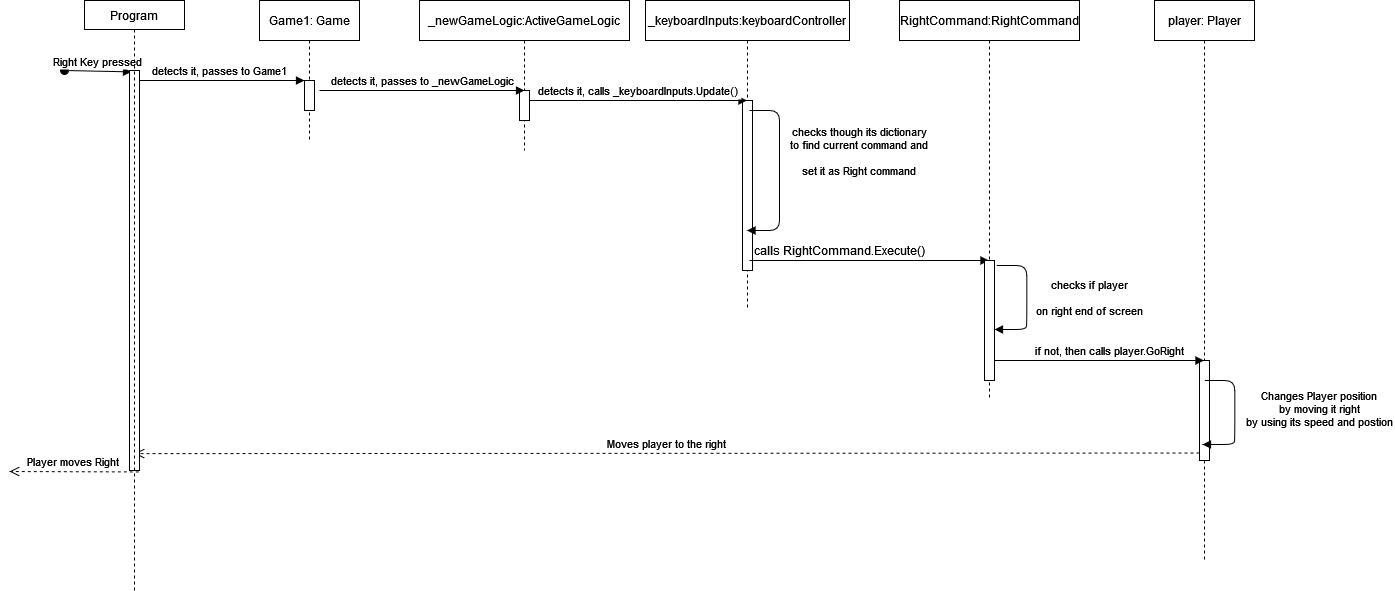

The diagram above was exported from draw.io. Its source (the exported page's mxGraphModel, read from the mxfile embedded in the PNG):
<mxGraphModel dx="1703" dy="700" grid="1" gridSize="10" guides="1" tooltips="1" connect="1" arrows="1" fold="1" page="1" pageScale="1" pageWidth="850" pageHeight="1100" math="0" shadow="0">
  <root>
    <mxCell id="0" />
    <mxCell id="1" parent="0" />
    <mxCell id="3nuBFxr9cyL0pnOWT2aG-5" value="Game1: Game" style="shape=umlLifeline;perimeter=lifelinePerimeter;container=1;collapsible=0;recursiveResize=0;rounded=0;shadow=0;strokeWidth=1;" parent="1" vertex="1">
      <mxGeometry x="300" y="70" width="100" height="140" as="geometry" />
    </mxCell>
    <mxCell id="3nuBFxr9cyL0pnOWT2aG-6" value="" style="points=[];perimeter=orthogonalPerimeter;rounded=0;shadow=0;strokeWidth=1;" parent="3nuBFxr9cyL0pnOWT2aG-5" vertex="1">
      <mxGeometry x="45" y="80" width="10" height="30" as="geometry" />
    </mxCell>
    <mxCell id="3nuBFxr9cyL0pnOWT2aG-8" value="detects it, passes to Game1" style="verticalAlign=bottom;endArrow=block;entryX=0;entryY=0;shadow=0;strokeWidth=1;" parent="1" target="3nuBFxr9cyL0pnOWT2aG-6" edge="1">
      <mxGeometry relative="1" as="geometry">
        <mxPoint x="175" y="150" as="sourcePoint" />
      </mxGeometry>
    </mxCell>
    <mxCell id="3nuBFxr9cyL0pnOWT2aG-10" value="Moves player to the right" style="verticalAlign=bottom;endArrow=open;dashed=1;endSize=8;exitX=0;exitY=0.925;shadow=0;strokeWidth=1;exitDx=0;exitDy=0;exitPerimeter=0;entryX=0.5;entryY=0.768;entryDx=0;entryDy=0;entryPerimeter=0;" parent="1" source="CZU2FA4VjBAP2i178z6E-4" target="CZU2FA4VjBAP2i178z6E-5" edge="1">
      <mxGeometry relative="1" as="geometry">
        <mxPoint x="330" y="570" as="targetPoint" />
      </mxGeometry>
    </mxCell>
    <mxCell id="3nuBFxr9cyL0pnOWT2aG-3" value="Right Key pressed" style="verticalAlign=bottom;startArrow=oval;endArrow=block;startSize=8;shadow=0;strokeWidth=1;entryX=0.47;entryY=0.121;entryDx=0;entryDy=0;entryPerimeter=0;" parent="1" target="CZU2FA4VjBAP2i178z6E-5" edge="1">
      <mxGeometry x="120" y="70" as="geometry">
        <mxPoint x="105" y="140" as="sourcePoint" />
        <mxPoint x="165" y="140" as="targetPoint" />
      </mxGeometry>
    </mxCell>
    <mxCell id="3nuBFxr9cyL0pnOWT2aG-4" value="" style="points=[];perimeter=orthogonalPerimeter;rounded=0;shadow=0;strokeWidth=1;" parent="1" vertex="1">
      <mxGeometry x="170" y="140" width="10" height="400" as="geometry" />
    </mxCell>
    <mxCell id="CZU2FA4VjBAP2i178z6E-1" value="_keyboardInputs:keyboardController" style="shape=umlLifeline;perimeter=lifelinePerimeter;container=1;collapsible=0;recursiveResize=0;rounded=0;shadow=0;strokeWidth=1;" vertex="1" parent="1">
      <mxGeometry x="686" y="70" width="204" height="310" as="geometry" />
    </mxCell>
    <mxCell id="CZU2FA4VjBAP2i178z6E-2" value="" style="points=[];perimeter=orthogonalPerimeter;rounded=0;shadow=0;strokeWidth=1;" vertex="1" parent="CZU2FA4VjBAP2i178z6E-1">
      <mxGeometry x="97" y="100" width="10" height="170" as="geometry" />
    </mxCell>
    <mxCell id="CZU2FA4VjBAP2i178z6E-3" value="player: Player" style="shape=umlLifeline;perimeter=lifelinePerimeter;container=1;collapsible=0;recursiveResize=0;rounded=0;shadow=0;strokeWidth=1;" vertex="1" parent="1">
      <mxGeometry x="1195" y="70" width="100" height="560" as="geometry" />
    </mxCell>
    <mxCell id="CZU2FA4VjBAP2i178z6E-4" value="" style="points=[];perimeter=orthogonalPerimeter;rounded=0;shadow=0;strokeWidth=1;" vertex="1" parent="CZU2FA4VjBAP2i178z6E-3">
      <mxGeometry x="45" y="360" width="10" height="100" as="geometry" />
    </mxCell>
    <mxCell id="CZU2FA4VjBAP2i178z6E-19" value="Changes Player position&#10;by moving it right&#10;by using its speed and postion&#10;" style="verticalAlign=bottom;endArrow=block;shadow=0;strokeWidth=1;" edge="1" parent="CZU2FA4VjBAP2i178z6E-3">
      <mxGeometry x="0.4603" y="85" relative="1" as="geometry">
        <mxPoint x="50.32999999999993" y="380.0000000000001" as="sourcePoint" />
        <mxPoint x="48.00000000000023" y="444" as="targetPoint" />
        <Array as="points">
          <mxPoint x="80.32999999999993" y="380" />
          <mxPoint x="80.32999999999993" y="430" />
          <mxPoint x="80" y="444" />
        </Array>
        <mxPoint as="offset" />
      </mxGeometry>
    </mxCell>
    <mxCell id="CZU2FA4VjBAP2i178z6E-5" value="Program" style="shape=umlLifeline;perimeter=lifelinePerimeter;container=0;collapsible=0;recursiveResize=0;rounded=0;shadow=0;strokeWidth=1;size=29;" vertex="1" parent="1">
      <mxGeometry x="125" y="70" width="100" height="590" as="geometry" />
    </mxCell>
    <mxCell id="CZU2FA4VjBAP2i178z6E-6" value="RightCommand:RightCommand" style="shape=umlLifeline;perimeter=lifelinePerimeter;container=1;collapsible=0;recursiveResize=0;rounded=0;shadow=0;strokeWidth=1;" vertex="1" parent="1">
      <mxGeometry x="940" y="70" width="180" height="400" as="geometry" />
    </mxCell>
    <mxCell id="CZU2FA4VjBAP2i178z6E-18" value="checks if player &#10;&#10;on right end of screen" style="verticalAlign=bottom;endArrow=block;shadow=0;strokeWidth=1;" edge="1" parent="CZU2FA4VjBAP2i178z6E-6" target="CZU2FA4VjBAP2i178z6E-7">
      <mxGeometry x="0.331" y="63" relative="1" as="geometry">
        <mxPoint x="97.32999999999993" y="265.0000000000001" as="sourcePoint" />
        <mxPoint x="94.99666666666667" y="385" as="targetPoint" />
        <Array as="points">
          <mxPoint x="127.32999999999993" y="265" />
          <mxPoint x="127.32999999999993" y="315" />
          <mxPoint x="127" y="329" />
        </Array>
        <mxPoint as="offset" />
      </mxGeometry>
    </mxCell>
    <mxCell id="CZU2FA4VjBAP2i178z6E-17" value="if not, then calls player.GoRight" style="verticalAlign=bottom;endArrow=block;shadow=0;strokeWidth=1;" edge="1" parent="CZU2FA4VjBAP2i178z6E-6" target="CZU2FA4VjBAP2i178z6E-3">
      <mxGeometry x="0.0968" relative="1" as="geometry">
        <mxPoint x="95" y="360.0000000000001" as="sourcePoint" />
        <mxPoint x="250" y="360" as="targetPoint" />
        <mxPoint as="offset" />
      </mxGeometry>
    </mxCell>
    <mxCell id="CZU2FA4VjBAP2i178z6E-8" value="_newGameLogic:ActiveGameLogic" style="shape=umlLifeline;perimeter=lifelinePerimeter;container=1;collapsible=0;recursiveResize=0;rounded=0;shadow=0;strokeWidth=1;" vertex="1" parent="1">
      <mxGeometry x="460" y="70" width="210" height="150" as="geometry" />
    </mxCell>
    <mxCell id="CZU2FA4VjBAP2i178z6E-9" value="" style="points=[];perimeter=orthogonalPerimeter;rounded=0;shadow=0;strokeWidth=1;" vertex="1" parent="CZU2FA4VjBAP2i178z6E-8">
      <mxGeometry x="100" y="90" width="10" height="30" as="geometry" />
    </mxCell>
    <mxCell id="CZU2FA4VjBAP2i178z6E-12" value="detects it, calls _keyboardInputs.Update()" style="verticalAlign=bottom;endArrow=block;shadow=0;strokeWidth=1;" edge="1" parent="CZU2FA4VjBAP2i178z6E-8" target="CZU2FA4VjBAP2i178z6E-1">
      <mxGeometry relative="1" as="geometry">
        <mxPoint x="110" y="100.00000000000011" as="sourcePoint" />
        <mxPoint x="280" y="100.00000000000011" as="targetPoint" />
      </mxGeometry>
    </mxCell>
    <mxCell id="CZU2FA4VjBAP2i178z6E-10" value="detects it, passes to _newGameLogic" style="verticalAlign=bottom;endArrow=block;shadow=0;strokeWidth=1;" edge="1" parent="1">
      <mxGeometry relative="1" as="geometry">
        <mxPoint x="360" y="160" as="sourcePoint" />
        <mxPoint x="565" y="160" as="targetPoint" />
      </mxGeometry>
    </mxCell>
    <mxCell id="CZU2FA4VjBAP2i178z6E-14" value="checks though its dictionary&#10; to find current command and &#10;&#10;set it as Right command" style="verticalAlign=bottom;endArrow=block;shadow=0;strokeWidth=1;" edge="1" parent="1" target="CZU2FA4VjBAP2i178z6E-1">
      <mxGeometry x="0.0969" y="80" relative="1" as="geometry">
        <mxPoint x="790" y="180.0000000000001" as="sourcePoint" />
        <mxPoint x="950" y="180" as="targetPoint" />
        <Array as="points">
          <mxPoint x="820" y="180" />
          <mxPoint x="820" y="300" />
        </Array>
        <mxPoint as="offset" />
      </mxGeometry>
    </mxCell>
    <mxCell id="CZU2FA4VjBAP2i178z6E-15" value="" style="verticalAlign=bottom;endArrow=block;shadow=0;strokeWidth=1;" edge="1" parent="1" target="CZU2FA4VjBAP2i178z6E-6">
      <mxGeometry relative="1" as="geometry">
        <mxPoint x="790" y="330.0000000000001" as="sourcePoint" />
        <mxPoint x="1007.5000000000002" y="330.0000000000001" as="targetPoint" />
      </mxGeometry>
    </mxCell>
    <mxCell id="CZU2FA4VjBAP2i178z6E-16" value="calls RightCommand.Execute()" style="text;html=1;align=center;verticalAlign=middle;resizable=0;points=[];autosize=1;strokeColor=none;fillColor=none;" vertex="1" parent="1">
      <mxGeometry x="790" y="310" width="180" height="20" as="geometry" />
    </mxCell>
    <mxCell id="CZU2FA4VjBAP2i178z6E-7" value="" style="points=[];perimeter=orthogonalPerimeter;rounded=0;shadow=0;strokeWidth=1;" vertex="1" parent="1">
      <mxGeometry x="1025" y="330" width="10" height="120" as="geometry" />
    </mxCell>
    <mxCell id="CZU2FA4VjBAP2i178z6E-20" value="Player moves Right" style="verticalAlign=bottom;endArrow=open;dashed=1;endSize=8;shadow=0;strokeWidth=1;exitX=0.543;exitY=0.799;exitDx=0;exitDy=0;exitPerimeter=0;" edge="1" parent="1" source="CZU2FA4VjBAP2i178z6E-5">
      <mxGeometry relative="1" as="geometry">
        <mxPoint x="50" y="541" as="targetPoint" />
        <mxPoint x="300" y="600" as="sourcePoint" />
      </mxGeometry>
    </mxCell>
  </root>
</mxGraphModel>